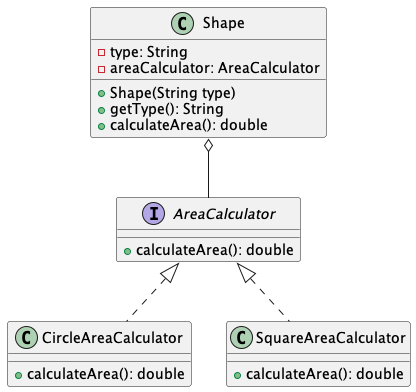

The diagram above was rendered by PlantUML. Its source (embedded in the PNG):
@startuml
interface AreaCalculator {
  +calculateArea(): double
}

class CircleAreaCalculator {
  +calculateArea(): double
}

class SquareAreaCalculator {
  +calculateArea(): double
}

class Shape {
  -type: String
  -areaCalculator: AreaCalculator
  +Shape(String type)
  +getType(): String
  +calculateArea(): double
}

AreaCalculator <|.. CircleAreaCalculator
AreaCalculator <|.. SquareAreaCalculator
Shape o-- AreaCalculator
@enduml